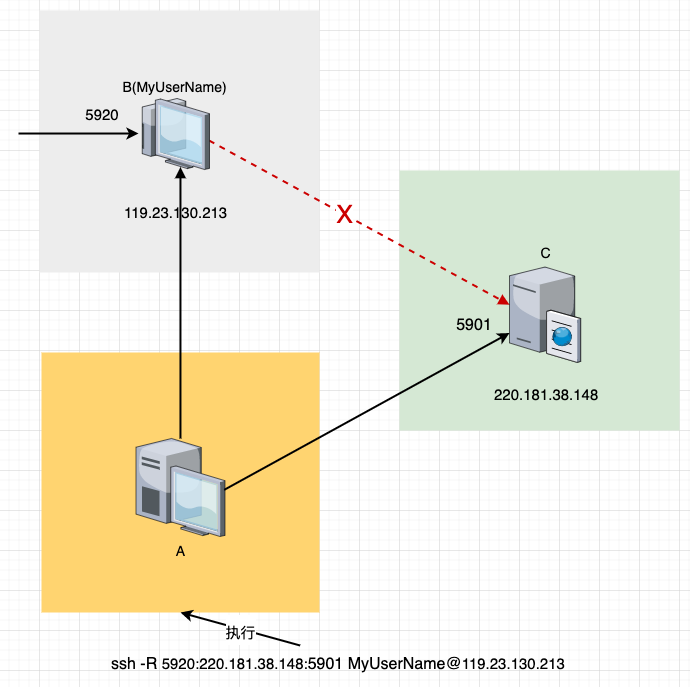

The diagram above was exported from draw.io. Its source (the exported page's mxGraphModel, read from the mxfile embedded in the PNG):
<mxGraphModel dx="821" dy="1810" grid="1" gridSize="10" guides="1" tooltips="1" connect="1" arrows="1" fold="1" page="1" pageScale="1.5" pageWidth="1169" pageHeight="826" background="none" math="0" shadow="0">
  <root>
    <mxCell id="hZVuOGUZ_iPuUAaHeOBU-0" style=";html=1;" />
    <mxCell id="hZVuOGUZ_iPuUAaHeOBU-1" style=";html=1;" parent="hZVuOGUZ_iPuUAaHeOBU-0" />
    <mxCell id="hZVuOGUZ_iPuUAaHeOBU-2" value="" style="whiteSpace=wrap;html=1;fillColor=#EDEDED;fontSize=14;strokeColor=none;verticalAlign=top;" vertex="1" parent="hZVuOGUZ_iPuUAaHeOBU-1">
      <mxGeometry x="560" y="-60" width="280" height="262" as="geometry" />
    </mxCell>
    <mxCell id="hZVuOGUZ_iPuUAaHeOBU-3" value="" style="whiteSpace=wrap;html=1;fillColor=#d5e8d4;fontSize=14;strokeColor=none;verticalAlign=top;" vertex="1" parent="hZVuOGUZ_iPuUAaHeOBU-1">
      <mxGeometry x="920" y="100" width="280" height="260" as="geometry" />
    </mxCell>
    <mxCell id="hZVuOGUZ_iPuUAaHeOBU-4" value="" style="whiteSpace=wrap;html=1;fillColor=#FFD470;gradientColor=none;fontSize=14;strokeColor=none;verticalAlign=top;" vertex="1" parent="hZVuOGUZ_iPuUAaHeOBU-1">
      <mxGeometry x="562" y="282" width="278" height="260" as="geometry" />
    </mxCell>
    <mxCell id="dAFTVxHrZCaNPGVM5d1e-1" value="" style="edgeStyle=orthogonalEdgeStyle;rounded=0;orthogonalLoop=1;jettySize=auto;html=1;fontSize=25;fontColor=#CC0000;endArrow=block;endFill=1;strokeColor=#000000;strokeWidth=2;entryX=0.591;entryY=0.966;entryDx=0;entryDy=0;entryPerimeter=0;" edge="1" parent="hZVuOGUZ_iPuUAaHeOBU-1" source="hZVuOGUZ_iPuUAaHeOBU-6" target="EHudzPEe0nxQk7HM7ZMh-0">
      <mxGeometry relative="1" as="geometry">
        <mxPoint x="700.9999999999998" y="288.00000000000045" as="targetPoint" />
      </mxGeometry>
    </mxCell>
    <mxCell id="hZVuOGUZ_iPuUAaHeOBU-6" value="A" style="verticalLabelPosition=bottom;aspect=fixed;html=1;verticalAlign=top;strokeColor=none;shape=mxgraph.citrix.desktop;fillColor=#66B2FF;gradientColor=#0066CC;fontSize=14;" vertex="1" parent="hZVuOGUZ_iPuUAaHeOBU-1">
      <mxGeometry x="656.5" y="368" width="89" height="98" as="geometry" />
    </mxCell>
    <mxCell id="hZVuOGUZ_iPuUAaHeOBU-7" style="edgeStyle=none;rounded=0;html=1;jettySize=auto;orthogonalLoop=1;fontSize=14;endArrow=block;endFill=1;strokeWidth=2;entryX=0;entryY=0.41;entryDx=0;entryDy=0;entryPerimeter=0;dashed=1;strokeColor=#CC0000;exitX=0.993;exitY=0.591;exitDx=0;exitDy=0;exitPerimeter=0;" edge="1" parent="hZVuOGUZ_iPuUAaHeOBU-1" source="EHudzPEe0nxQk7HM7ZMh-0" target="hZVuOGUZ_iPuUAaHeOBU-8">
      <mxGeometry relative="1" as="geometry">
        <mxPoint x="738.25" y="93.45562499999983" as="sourcePoint" />
        <mxPoint x="759" y="217.88271604938268" as="targetPoint" />
      </mxGeometry>
    </mxCell>
    <mxCell id="Dlwv1q3j_qATP9en90Mi-1" value="&lt;font style=&quot;font-size: 25px&quot; color=&quot;#cc0000&quot;&gt;X&lt;/font&gt;" style="edgeLabel;html=1;align=center;verticalAlign=middle;resizable=0;points=[];fontSize=16;" vertex="1" connectable="0" parent="hZVuOGUZ_iPuUAaHeOBU-7">
      <mxGeometry x="-0.1082" y="-3" relative="1" as="geometry">
        <mxPoint x="3" y="-2" as="offset" />
      </mxGeometry>
    </mxCell>
    <mxCell id="hZVuOGUZ_iPuUAaHeOBU-8" value="C" style="verticalLabelPosition=top;aspect=fixed;html=1;verticalAlign=bottom;strokeColor=none;shape=mxgraph.citrix.cache_server;fillColor=#66B2FF;gradientColor=#0066CC;fontSize=14;labelPosition=center;align=center;" vertex="1" parent="hZVuOGUZ_iPuUAaHeOBU-1">
      <mxGeometry x="1030" y="194.25" width="71" height="97.5" as="geometry" />
    </mxCell>
    <mxCell id="EHudzPEe0nxQk7HM7ZMh-0" value="B(MyUserName)" style="verticalLabelPosition=top;aspect=fixed;html=1;verticalAlign=bottom;strokeColor=none;shape=mxgraph.citrix.thin_client;fillColor=#66B2FF;gradientColor=#0066CC;fontSize=14;labelPosition=center;align=center;" vertex="1" parent="hZVuOGUZ_iPuUAaHeOBU-1">
      <mxGeometry x="659" y="28" width="71" height="71" as="geometry" />
    </mxCell>
    <mxCell id="8X8W3n42_ByYQF43fL85-0" value="" style="endArrow=classic;html=1;rounded=0;fontSize=25;fontColor=#CC0000;strokeColor=#000000;strokeWidth=2;exitX=0.991;exitY=0.524;exitDx=0;exitDy=0;exitPerimeter=0;" edge="1" parent="hZVuOGUZ_iPuUAaHeOBU-1" source="hZVuOGUZ_iPuUAaHeOBU-6" target="hZVuOGUZ_iPuUAaHeOBU-8">
      <mxGeometry width="50" height="50" relative="1" as="geometry">
        <mxPoint x="960" y="450" as="sourcePoint" />
        <mxPoint x="1010" y="400" as="targetPoint" />
      </mxGeometry>
    </mxCell>
    <mxCell id="dAFTVxHrZCaNPGVM5d1e-3" value="" style="endArrow=classic;html=1;rounded=0;fontSize=25;fontColor=#CC0000;strokeColor=#000000;strokeWidth=2;" edge="1" parent="hZVuOGUZ_iPuUAaHeOBU-1">
      <mxGeometry width="50" height="50" relative="1" as="geometry">
        <mxPoint x="539" y="63.02000000000001" as="sourcePoint" />
        <mxPoint x="659" y="63.02000000000001" as="targetPoint" />
      </mxGeometry>
    </mxCell>
    <mxCell id="wjus-cPnGM8UqDACHtBz-0" value="5901" style="text;html=1;strokeColor=none;fillColor=none;align=center;verticalAlign=middle;whiteSpace=wrap;rounded=0;fontSize=16;" vertex="1" parent="hZVuOGUZ_iPuUAaHeOBU-1">
      <mxGeometry x="965" y="240" width="60" height="30" as="geometry" />
    </mxCell>
    <UserObject label="220.181.38.148" link="220.181.38.148" id="be75hP9rgGa1m9WKYAjB-0">
      <mxCell style="text;whiteSpace=wrap;html=1;fontSize=15;" vertex="1" parent="hZVuOGUZ_iPuUAaHeOBU-1">
        <mxGeometry x="1013" y="309" width="130" height="30" as="geometry" />
      </mxCell>
    </UserObject>
    <UserObject label="119.23.130.213" link="119.23.130.213" id="31nEYJ87M5v1wqcCqUKX-0">
      <mxCell style="text;whiteSpace=wrap;html=1;fontSize=15;" vertex="1" parent="hZVuOGUZ_iPuUAaHeOBU-1">
        <mxGeometry x="643" y="127" width="130" height="30" as="geometry" />
      </mxCell>
    </UserObject>
    <mxCell id="7yBTkiHf6YNApqvW0vAP-0" value="&lt;span style=&quot;font-size: 15px ; text-align: left&quot;&gt;5920&lt;/span&gt;" style="text;html=1;strokeColor=none;fillColor=none;align=center;verticalAlign=middle;whiteSpace=wrap;rounded=0;" vertex="1" parent="hZVuOGUZ_iPuUAaHeOBU-1">
      <mxGeometry x="593" y="29" width="60" height="30" as="geometry" />
    </mxCell>
    <mxCell id="qq75CKSMteUjfDXw2INe-0" value="&lt;font style=&quot;line-height: 1.5&quot;&gt;&lt;span style=&quot;font-size: 16px&quot;&gt;ssh -R&amp;nbsp;&lt;/span&gt;&lt;span style=&quot;font-size: 15px&quot;&gt;5920:&lt;/span&gt;&lt;span style=&quot;font-size: 15px&quot;&gt;220.181.38.148:&lt;/span&gt;&lt;span style=&quot;font-size: 16px ; text-align: center&quot;&gt;5901 MyUserName@&lt;/span&gt;&lt;span style=&quot;font-size: 15px&quot;&gt;119.23.130.213&lt;/span&gt;&lt;br&gt;&lt;/font&gt;" style="text;whiteSpace=wrap;html=1;" vertex="1" parent="hZVuOGUZ_iPuUAaHeOBU-1">
      <mxGeometry x="630" y="575" width="490" height="30" as="geometry" />
    </mxCell>
    <mxCell id="ThWH9eKZp8pBnV2udkwf-0" value="&lt;font color=&quot;#000000&quot; style=&quot;font-size: 15px&quot;&gt;执行&lt;/font&gt;" style="endArrow=classic;html=1;rounded=0;fontSize=25;fontColor=#CC0000;strokeColor=#000000;strokeWidth=2;entryX=0.5;entryY=1;entryDx=0;entryDy=0;" edge="1" parent="hZVuOGUZ_iPuUAaHeOBU-1" source="qq75CKSMteUjfDXw2INe-0" target="hZVuOGUZ_iPuUAaHeOBU-4">
      <mxGeometry width="50" height="50" relative="1" as="geometry">
        <mxPoint x="920" y="540" as="sourcePoint" />
        <mxPoint x="970" y="490" as="targetPoint" />
      </mxGeometry>
    </mxCell>
  </root>
</mxGraphModel>